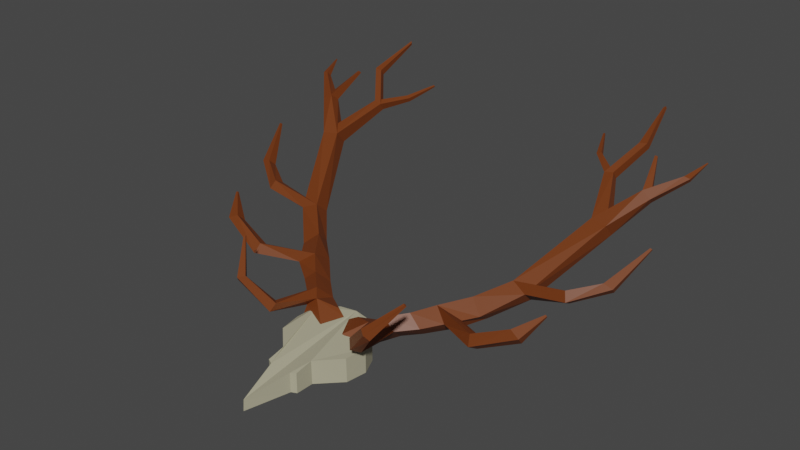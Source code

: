 # Source: Horns.blend  (saved by Blender 2.90.8; exported with 4.5.12 LTS)
import bpy
from mathutils import Matrix  # noqa: F401  (used for matrix-valued properties, if any)

bpy.ops.wm.read_factory_settings(use_empty=True)
scene = bpy.context.scene
scene.name = 'Scene'

# ---- collections
col_collection = bpy.data.collections.new('Collection'); scene.collection.children.link(col_collection)

# ---- materials (node trees are filled in below, after node groups)
mat_horn = bpy.data.materials.new('Horn')
mat_forehead = bpy.data.materials.new('Forehead')

# ---- material node trees
mat_horn.use_nodes = True; mat_horn.node_tree.nodes.clear()
_N = mat_horn.node_tree.nodes; _L = mat_horn.node_tree.links
n0 = _N.new('ShaderNodeBsdfPrincipled'); n0.name = 'Principled BSDF'; n0.location = (10, 300)
n0.distribution = 'GGX'
n0.subsurface_method = 'BURLEY'
n0.inputs[0].default_value = (0.1646, 0.03836, 0.006135, 1.0)
n0.inputs[3].default_value = 1.45
n0.inputs[27].default_value = (0.0, 0.0, 0.0, 1.0)
n0.inputs[28].default_value = 1.0
n1 = _N.new('ShaderNodeOutputMaterial'); n1.name = 'Material Output'; n1.location = (300, 300)
_L.new(n0.outputs[0], n1.inputs[0])
n1.is_active_output = True
mat_forehead.use_nodes = True; mat_forehead.node_tree.nodes.clear()
_N = mat_forehead.node_tree.nodes; _L = mat_forehead.node_tree.links
n0 = _N.new('ShaderNodeBsdfPrincipled'); n0.name = 'Principled BSDF'; n0.location = (10, 300)
n0.distribution = 'GGX'
n0.subsurface_method = 'BURLEY'
n0.inputs[0].default_value = (0.4351, 0.4078, 0.2803, 1.0)
n0.inputs[3].default_value = 1.45
n0.inputs[27].default_value = (0.0, 0.0, 0.0, 1.0)
n0.inputs[28].default_value = 1.0
n1 = _N.new('ShaderNodeOutputMaterial'); n1.name = 'Material Output'; n1.location = (300, 300)
_L.new(n0.outputs[0], n1.inputs[0])
n1.is_active_output = True

# ---- world
world_world = bpy.data.worlds.new('World'); scene.world = world_world
world_world.use_nodes = True; world_world.node_tree.nodes.clear()
_N = world_world.node_tree.nodes; _L = world_world.node_tree.links
n0 = _N.new('ShaderNodeOutputWorld'); n0.name = 'World Output'; n0.location = (300, 300)
n1 = _N.new('ShaderNodeBackground'); n1.name = 'Background'; n1.location = (10, 300)
n1.inputs[0].default_value = (0.05088, 0.05088, 0.05088, 1.0)
_L.new(n1.outputs[0], n0.inputs[0])
n0.is_active_output = True
world_world.color = (0.05088, 0.05088, 0.05088)
world_world.use_sun_shadow = False
world_world.sun_shadow_jitter_overblur = 0.0

# ---- meshes
me_cylinder_001 = bpy.data.meshes.new('Cylinder.001')
me_cylinder_001.from_pydata([(0.0, 1.043, 2.561e-07), (0.0, 1.043, 0.5565), (0.2975, 0.9903, 2.561e-07), (0.2975, 0.9903, 0.5498), (0.596, 0.7502, 2.561e-07), (0.596, 0.7502, 0.5498), (0.7413, 0.4258, 2.561e-07), (0.7413, 0.4258, 0.4517), (0.6865, 0.04313, 2.561e-07), (0.6865, 0.03218, 0.4404), (0.3034, -0.3396, -0.001328), (0.3034, -0.3435, 0.4297), (0.2977, -0.664, 2.561e-07), (0.2977, -0.6616, 0.3657), (0.2022, -0.7098, 0.000857), (0.2022, -0.7064, 0.356), (0.0, -1.505, 2.561e-07), (0.0, -1.487, 0.2032), (0.5645, 0.7076, 0.7324), (0.7284, 0.8808, 0.8077), (0.2074, 0.856, 0.6152), (0.5792, 1.109, 0.5658), (0.7671, 0.6805, 0.5516), (0.9407, 0.8722, 0.6191), (0.5829, 0.9494, 0.2391), (0.8092, 1.202, 0.3287), (1.026, 1.168, 0.8645), (0.8967, 1.392, 0.6288), (1.254, 1.131, 0.6682), (1.143, 1.382, 0.4181), (1.327, 1.476, 0.9793), (1.313, 1.815, 0.7339), (1.579, 1.337, 0.7911), (1.634, 1.668, 0.5908), (1.678, 1.946, 1.055), (1.69, 2.151, 0.8321), (1.921, 1.805, 0.8405), (1.891, 2.074, 0.678), (2.132, 2.383, 1.322), (2.11, 2.613, 1.115), (2.409, 2.304, 1.206), (2.387, 2.535, 0.9988), (2.738, 3.611, 2.146), (2.75, 3.806, 1.918), (3.031, 3.555, 2.113), (3.043, 3.749, 1.885), (2.417, 4.481, 2.552), (2.428, 4.569, 2.417), (2.574, 4.504, 2.581), (2.586, 4.592, 2.446), (3.322, 4.097, 2.634), (3.279, 4.241, 2.51), (3.485, 4.06, 2.534), (3.442, 4.204, 2.41), (2.034, 4.864, 2.648), (2.045, 4.906, 2.573), (2.109, 4.897, 2.677), (2.119, 4.938, 2.602), (2.77, 4.918, 3.025), (2.778, 4.995, 2.915), (2.904, 4.924, 3.039), (2.912, 5.002, 2.929), (3.797, 4.506, 2.865), (3.773, 4.573, 2.788), (3.899, 4.517, 2.843), (3.875, 4.584, 2.766), (3.957, 4.957, 2.987), (3.953, 4.968, 2.977), (3.971, 4.955, 2.98), (3.967, 4.966, 2.97), (3.158, 4.733, 2.967), (3.148, 4.763, 2.932), (3.204, 4.742, 2.961), (3.194, 4.771, 2.925), (2.712, 5.766, 3.367), (2.722, 5.786, 3.325), (2.742, 5.796, 3.389), (2.752, 5.816, 3.346), (1.839, 5.391, 2.79), (1.843, 5.405, 2.765), (1.865, 5.402, 2.8), (1.868, 5.416, 2.774), (3.107, 2.326, 1.53), (3.082, 2.485, 1.437), (3.173, 2.246, 1.377), (3.149, 2.404, 1.283), (3.576, 2.632, 1.694), (3.538, 2.751, 1.574), (3.741, 2.635, 1.645), (3.703, 2.754, 1.525), (3.933, 3.328, 2.131), (3.925, 3.354, 2.105), (3.968, 3.329, 2.121), (3.96, 3.354, 2.095), (2.255, 1.083, 1.022), (2.299, 1.256, 0.9244), (2.309, 0.9767, 0.858), (2.353, 1.149, 0.7604), (2.909, 1.186, 1.318), (2.881, 1.325, 1.171), (3.088, 1.136, 1.236), (3.06, 1.274, 1.09), (3.271, 1.541, 1.541), (3.267, 1.563, 1.517), (3.3, 1.532, 1.528), (3.295, 1.555, 1.504), (0.05384, 0.8005, 0.537), (0.232, 0.4404, 0.5009), (0.185, 0.8467, 0.2704), (0.7105, 0.4988, 0.387), (0.7896, 0.009131, 0.876), (0.9141, 0.1185, 0.8367), (0.9916, 0.0523, 0.6722), (0.8631, -0.06639, 0.7228), (1.223, -0.2065, 1.319), (1.282, -0.1312, 1.229), (1.398, -0.2121, 1.179), (1.335, -0.287, 1.281), (1.665, 0.2447, 1.712), (1.679, 0.2671, 1.69), (1.71, 0.2486, 1.675), (1.695, 0.226, 1.7)], [], [(0, 1, 3, 2), (2, 3, 5, 4), (4, 5, 7, 6), (6, 7, 9, 8), (8, 9, 11, 10), (10, 11, 13, 12), (12, 13, 15, 14), (14, 15, 17, 16), (16, 17, 1, 0), (0, 2, 4, 6, 8, 10, 12, 14, 16), (18, 19, 21, 20), (20, 21, 25, 24), (24, 25, 23, 22), (23, 19, 111, 112), (20, 24, 108, 106), (21, 19, 26, 27), (26, 28, 32, 30), (19, 23, 28, 26), (25, 21, 27, 29), (23, 25, 29, 28), (32, 33, 37, 36), (29, 27, 31, 33), (28, 29, 33, 32), (27, 26, 30, 31), (35, 34, 38, 39), (31, 30, 34, 35), (30, 32, 36, 34), (33, 31, 35, 37), (38, 40, 44, 42), (34, 36, 40, 38), (37, 35, 39, 41), (36, 37, 41, 40), (44, 45, 49, 48), (41, 39, 43, 45), (40, 41, 45, 44), (39, 38, 42, 43), (46, 48, 56, 54), (43, 42, 46, 47), (42, 44, 48, 46), (45, 43, 47, 49), (45, 44, 52, 53), (42, 43, 51, 50), (44, 42, 50, 52), (43, 45, 53, 51), (56, 57, 81, 80), (49, 47, 55, 57), (48, 49, 57, 56), (47, 46, 54, 55), (48, 46, 58, 60), (47, 49, 61, 59), (49, 48, 60, 61), (46, 47, 59, 58), (51, 53, 65, 63), (53, 52, 64, 65), (50, 51, 63, 62), (52, 50, 62, 64), (65, 64, 68, 69), (62, 63, 67, 66), (64, 62, 66, 68), (63, 65, 69, 67), (53, 51, 71, 73), (52, 53, 73, 72), (51, 50, 70, 71), (50, 52, 72, 70), (60, 58, 74, 76), (59, 61, 77, 75), (61, 60, 76, 77), (58, 59, 75, 74), (81, 79, 78, 80), (55, 54, 78, 79), (54, 56, 80, 78), (57, 55, 79, 81), (40, 38, 82, 84), (39, 41, 85, 83), (41, 40, 84, 85), (38, 39, 83, 82), (84, 82, 86, 88), (83, 85, 89, 87), (85, 84, 88, 89), (82, 83, 87, 86), (89, 88, 92, 93), (86, 87, 91, 90), (88, 86, 90, 92), (87, 89, 93, 91), (33, 32, 96, 97), (30, 31, 95, 94), (32, 30, 94, 96), (31, 33, 97, 95), (95, 97, 101, 99), (97, 96, 100, 101), (94, 95, 99, 98), (96, 94, 98, 100), (101, 100, 104, 105), (98, 99, 103, 102), (100, 98, 102, 104), (99, 101, 105, 103), (106, 108, 109, 107), (18, 20, 106, 107), (24, 22, 109, 108), (22, 18, 107, 109), (112, 111, 115, 116), (22, 23, 112, 113), (19, 18, 110, 111), (18, 22, 113, 110), (114, 117, 121, 118), (113, 112, 116, 117), (110, 113, 117, 114), (111, 110, 114, 115), (121, 120, 119, 118), (115, 114, 118, 119), (116, 115, 119, 120), (117, 116, 120, 121), (3, 1, 17, 15, 13, 11, 9, 7, 5)])
me_cylinder_001.polygons.foreach_set('material_index', [1, 1, 1, 1, 1, 1, 1, 1, 1, 1, 0, 0, 0, 0, 0, 0, 0, 0, 0, 0, 0, 0, 0, 0, 0, 0, 0, 0, 0, 0, 0, 0, 0, 0, 0, 0, 0, 0, 0, 0, 0, 0, 0, 0, 0, 0, 0, 0, 0, 0, 0, 0, 0, 0, 0, 0, 0, 0, 0, 0, 0, 0, 0, 0, 0, 0, 0, 0, 0, 0, 0, 0, 0, 0, 0, 0, 0, 0, 0, 0, 0, 0, 0, 0, 0, 0, 0, 0, 0, 0, 0, 0, 0, 0, 0, 0, 0, 0, 0, 0, 0, 0, 0, 0, 0, 0, 0, 0, 0, 0, 0, 0, 1])
_uv = me_cylinder_001.uv_layers.new(name='UVMap')
_uv.uv.foreach_set('vector', [1.0, 0.5, 1.0, 1.0, 0.9375, 1.0, 0.9375, 0.5, 0.9375, 0.5, 0.9375, 1.0, 0.875, 1.0, 0.875, 0.5, 0.875, 0.5, 0.875, 1.0, 0.8125, 1.0, 0.8125, 0.5, 0.8125, 0.5, 0.8125, 1.0, 0.75, 1.0, 0.75, 0.5, 0.75, 0.5, 0.75, 1.0, 0.6875, 1.0, 0.6875, 0.5, 0.6875, 0.5, 0.6875, 1.0, 0.625, 1.0, 0.625, 0.5, 0.625, 0.5, 0.625, 1.0, 0.5625, 1.0, 0.5625, 0.5, 0.5625, 0.5, 0.5625, 1.0, 0.5, 1.0, 0.5, 0.5, 0.25, 0.5, 0.25, 1.0, 0.1875, 1.0, 0.1875, 0.5, 0.75, 0.49, 0.8418, 0.4717, 0.9197, 0.4197, 0.9717, 0.3418, 0.99, 0.25, 0.9717, 0.1582, 0.9197, 0.08029, 0.8418, 0.02827, 0.51, 0.25, 0.375, 0.0, 0.625, 0.0, 0.625, 0.25, 0.375, 0.25, 0.375, 0.25, 0.625, 0.25, 0.625, 0.5, 0.375, 0.5, 0.375, 0.5, 0.625, 0.5, 0.625, 0.75, 0.375, 0.75, 0.625, 0.75, 0.625, 1.0, 0.625, 1.0, 0.625, 0.75, 0.375, 0.25, 0.375, 0.5, 0.375, 0.5, 0.375, 0.25, 0.625, 0.25, 0.625, 0.0, 0.625, 0.0, 0.625, 0.25, 0.625, 1.0, 0.625, 0.75, 0.625, 0.75, 0.625, 1.0, 0.625, 1.0, 0.625, 0.75, 0.625, 0.75, 0.625, 1.0, 0.625, 0.5, 0.625, 0.25, 0.625, 0.25, 0.625, 0.5, 0.625, 0.75, 0.625, 0.5, 0.625, 0.5, 0.625, 0.75, 0.625, 0.75, 0.625, 0.5, 0.625, 0.5, 0.625, 0.75, 0.625, 0.5, 0.625, 0.25, 0.625, 0.25, 0.625, 0.5, 0.625, 0.75, 0.625, 0.5, 0.625, 0.5, 0.625, 0.75, 0.625, 0.25, 0.625, 0.0, 0.625, 0.0, 0.625, 0.25, 0.625, 0.25, 0.625, 0.0, 0.625, 0.0, 0.625, 0.25, 0.625, 0.25, 0.625, 0.0, 0.625, 0.0, 0.625, 0.25, 0.625, 1.0, 0.625, 0.75, 0.625, 0.75, 0.625, 1.0, 0.625, 0.5, 0.625, 0.25, 0.625, 0.25, 0.625, 0.5, 0.625, 1.0, 0.625, 0.75, 0.625, 0.75, 0.625, 1.0, 0.625, 1.0, 0.625, 0.75, 0.625, 0.75, 0.625, 1.0, 0.625, 0.5, 0.625, 0.25, 0.625, 0.25, 0.625, 0.5, 0.625, 0.75, 0.625, 0.5, 0.625, 0.5, 0.625, 0.75, 0.625, 0.75, 0.625, 0.5, 0.625, 0.5, 0.625, 0.75, 0.625, 0.5, 0.625, 0.25, 0.625, 0.25, 0.625, 0.5, 0.625, 0.75, 0.625, 0.5, 0.625, 0.5, 0.625, 0.75, 0.625, 0.25, 0.625, 0.0, 0.625, 0.0, 0.625, 0.25, 0.625, 1.0, 0.625, 0.75, 0.625, 0.75, 0.625, 1.0, 0.625, 0.25, 0.625, 0.0, 0.625, 0.0, 0.625, 0.25, 0.625, 1.0, 0.625, 0.75, 0.625, 0.75, 0.625, 1.0, 0.625, 0.5, 0.625, 0.25, 0.625, 0.25, 0.625, 0.5, 0.625, 0.5, 0.625, 0.75, 0.625, 0.75, 0.625, 0.5, 0.625, 0.0, 0.625, 0.25, 0.625, 0.25, 0.625, 0.0, 0.625, 0.75, 0.625, 1.0, 0.625, 1.0, 0.625, 0.75, 0.625, 0.25, 0.625, 0.5, 0.625, 0.5, 0.625, 0.25, 0.625, 0.75, 0.625, 0.5, 0.625, 0.5, 0.625, 0.75, 0.625, 0.5, 0.625, 0.25, 0.625, 0.25, 0.625, 0.5, 0.625, 0.75, 0.625, 0.5, 0.625, 0.5, 0.625, 0.75, 0.625, 0.25, 0.625, 0.0, 0.625, 0.0, 0.625, 0.25, 0.625, 0.75, 0.625, 1.0, 0.625, 1.0, 0.625, 0.75, 0.625, 0.25, 0.625, 0.5, 0.625, 0.5, 0.625, 0.25, 0.625, 0.5, 0.625, 0.75, 0.625, 0.75, 0.625, 0.5, 0.625, 0.0, 0.625, 0.25, 0.625, 0.25, 0.625, 0.0, 0.625, 0.25, 0.625, 0.5, 0.625, 0.5, 0.625, 0.25, 0.625, 0.5, 0.625, 0.75, 0.625, 0.75, 0.625, 0.5, 0.625, 0.0, 0.625, 0.25, 0.625, 0.25, 0.625, 0.0, 0.625, 0.75, 0.625, 1.0, 0.625, 1.0, 0.625, 0.75, 0.625, 0.5, 0.625, 0.75, 0.625, 0.75, 0.625, 0.5, 0.625, 0.0, 0.625, 0.25, 0.625, 0.25, 0.625, 0.0, 0.625, 0.75, 0.625, 1.0, 0.625, 1.0, 0.625, 0.75, 0.625, 0.25, 0.625, 0.5, 0.625, 0.5, 0.625, 0.25, 0.625, 0.5, 0.625, 0.25, 0.625, 0.25, 0.625, 0.5, 0.625, 0.75, 0.625, 0.5, 0.625, 0.5, 0.625, 0.75, 0.625, 0.25, 0.625, 0.0, 0.625, 0.0, 0.625, 0.25, 0.625, 1.0, 0.625, 0.75, 0.625, 0.75, 0.625, 1.0, 0.625, 0.75, 0.625, 1.0, 0.625, 1.0, 0.625, 0.75, 0.625, 0.25, 0.625, 0.5, 0.625, 0.5, 0.625, 0.25, 0.625, 0.5, 0.625, 0.75, 0.625, 0.75, 0.625, 0.5, 0.625, 0.0, 0.625, 0.25, 0.625, 0.25, 0.625, 0.0, 0.625, 0.5, 0.875, 0.5, 0.875, 0.75, 0.625, 0.75, 0.625, 0.25, 0.625, 0.0, 0.625, 0.0, 0.625, 0.25, 0.625, 1.0, 0.625, 0.75, 0.625, 0.75, 0.625, 1.0, 0.625, 0.5, 0.625, 0.25, 0.625, 0.25, 0.625, 0.5, 0.625, 0.75, 0.625, 1.0, 0.625, 1.0, 0.625, 0.75, 0.625, 0.25, 0.625, 0.5, 0.625, 0.5, 0.625, 0.25, 0.625, 0.5, 0.625, 0.75, 0.625, 0.75, 0.625, 0.5, 0.625, 0.0, 0.625, 0.25, 0.625, 0.25, 0.625, 0.0, 0.625, 0.75, 0.625, 1.0, 0.625, 1.0, 0.625, 0.75, 0.625, 0.25, 0.625, 0.5, 0.625, 0.5, 0.625, 0.25, 0.625, 0.5, 0.625, 0.75, 0.625, 0.75, 0.625, 0.5, 0.625, 0.0, 0.625, 0.25, 0.625, 0.25, 0.625, 0.0, 0.625, 0.5, 0.625, 0.75, 0.625, 0.75, 0.625, 0.5, 0.625, 0.0, 0.625, 0.25, 0.625, 0.25, 0.625, 0.0, 0.625, 0.75, 0.625, 1.0, 0.625, 1.0, 0.625, 0.75, 0.625, 0.25, 0.625, 0.5, 0.625, 0.5, 0.625, 0.25, 0.625, 0.5, 0.625, 0.75, 0.625, 0.75, 0.625, 0.5, 0.625, 0.0, 0.625, 0.25, 0.625, 0.25, 0.625, 0.0, 0.625, 0.75, 0.625, 1.0, 0.625, 1.0, 0.625, 0.75, 0.625, 0.25, 0.625, 0.5, 0.625, 0.5, 0.625, 0.25, 0.625, 0.25, 0.625, 0.5, 0.625, 0.5, 0.625, 0.25, 0.625, 0.5, 0.625, 0.75, 0.625, 0.75, 0.625, 0.5, 0.625, 0.0, 0.625, 0.25, 0.625, 0.25, 0.625, 0.0, 0.625, 0.75, 0.625, 1.0, 0.625, 1.0, 0.625, 0.75, 0.625, 0.5, 0.625, 0.75, 0.625, 0.75, 0.625, 0.5, 0.625, 0.0, 0.625, 0.25, 0.625, 0.25, 0.625, 0.0, 0.625, 0.75, 0.625, 1.0, 0.625, 1.0, 0.625, 0.75, 0.625, 0.25, 0.625, 0.5, 0.625, 0.5, 0.625, 0.25, 0.125, 0.5, 0.375, 0.5, 0.375, 0.75, 0.125, 0.75, 0.375, 0.0, 0.375, 0.25, 0.375, 0.25, 0.375, 0.0, 0.375, 0.5, 0.375, 0.75, 0.375, 0.75, 0.375, 0.5, 0.375, 0.75, 0.375, 1.0, 0.375, 1.0, 0.375, 0.75, 0.625, 0.75, 0.625, 1.0, 0.625, 1.0, 0.625, 0.75, 0.375, 0.75, 0.625, 0.75, 0.625, 0.75, 0.375, 0.75, 0.625, 0.0, 0.375, 0.0, 0.375, 0.0, 0.625, 0.0, 0.375, 1.0, 0.375, 0.75, 0.375, 0.75, 0.375, 1.0, 0.375, 1.0, 0.375, 0.75, 0.375, 0.75, 0.375, 1.0, 0.375, 0.75, 0.625, 0.75, 0.625, 0.75, 0.375, 0.75, 0.375, 1.0, 0.375, 0.75, 0.375, 0.75, 0.375, 1.0, 0.625, 0.0, 0.375, 0.0, 0.375, 0.0, 0.625, 0.0, 0.375, 0.75, 0.625, 0.75, 0.625, 1.0, 0.375, 1.0, 0.625, 0.0, 0.375, 0.0, 0.375, 0.0, 0.625, 0.0, 0.625, 0.75, 0.625, 1.0, 0.625, 1.0, 0.625, 0.75, 0.375, 0.75, 0.625, 0.75, 0.625, 0.75, 0.375, 0.75, 0.3418, 0.4717, 0.02827, 0.3418, 0.25, 0.01, 0.3418, 0.02827, 0.4197, 0.08029, 0.4717, 0.1582, 0.49, 0.25, 0.4717, 0.3418, 0.4197, 0.4197])
me_cylinder_001.materials.append(mat_horn)
me_cylinder_001.materials.append(mat_forehead)
me_cylinder_001.use_remesh_fix_poles = True
me_cylinder_001.use_remesh_preserve_attributes = False
me_cylinder_001.use_mirror_vertex_groups = False
me_cylinder_001.update()

# ---- objects
ob_horns_mirror = bpy.data.objects.new('Horns mirror', me_cylinder_001)

# ---- transforms, parenting, visibility, modifiers, constraints
ob_horns_mirror.location = (0.0, 0.0, 0.0)
ob_horns_mirror.lineart.crease_threshold = 0.0
_m = ob_horns_mirror.modifiers.new('Mirror', 'MIRROR')
_m.use_clip = True

# ---- collection membership
col_collection.objects.link(ob_horns_mirror)

# ---- scene / render settings (as saved in the file)
scene.frame_start = 1; scene.frame_end = 250; scene.frame_set(1)
scene.render.engine = 'CYCLES'
scene.cycles.use_denoising = False
scene.cycles.samples = 128
scene.cycles.sampling_pattern = 'TABULATED_SOBOL'
scene.cycles.use_adaptive_sampling = False
scene.cycles.use_light_tree = False
scene.view_settings.view_transform = 'Filmic'
bpy.context.view_layer.update()

# ---- added for rendering (the .blend has no active camera and no usable light): camera, sun
cam_auto = bpy.data.cameras.new('AutoCamera')
cam_auto.lens = 50.0
cam_auto.sensor_width = 36.0
cam_auto.clip_end = 1000.0
ob_auto_camera = bpy.data.objects.new('AutoCamera', cam_auto)
scene.collection.objects.link(ob_auto_camera)
ob_auto_camera.location = (10.4739, -10.413, 10.0728)
ob_auto_camera.rotation_euler = (1.09748, -7.21219e-08, 0.694738)
scene.camera = ob_auto_camera
light_auto_sun = bpy.data.lights.new('AutoSun', 'SUN')
light_auto_sun.energy = 3.0
light_auto_sun.angle = 0.0523599
ob_auto_sun = bpy.data.objects.new('AutoSun', light_auto_sun)
scene.collection.objects.link(ob_auto_sun)
ob_auto_sun.rotation_euler = (0.872665, 0.174533, 0.523599)
bpy.context.view_layer.update()
